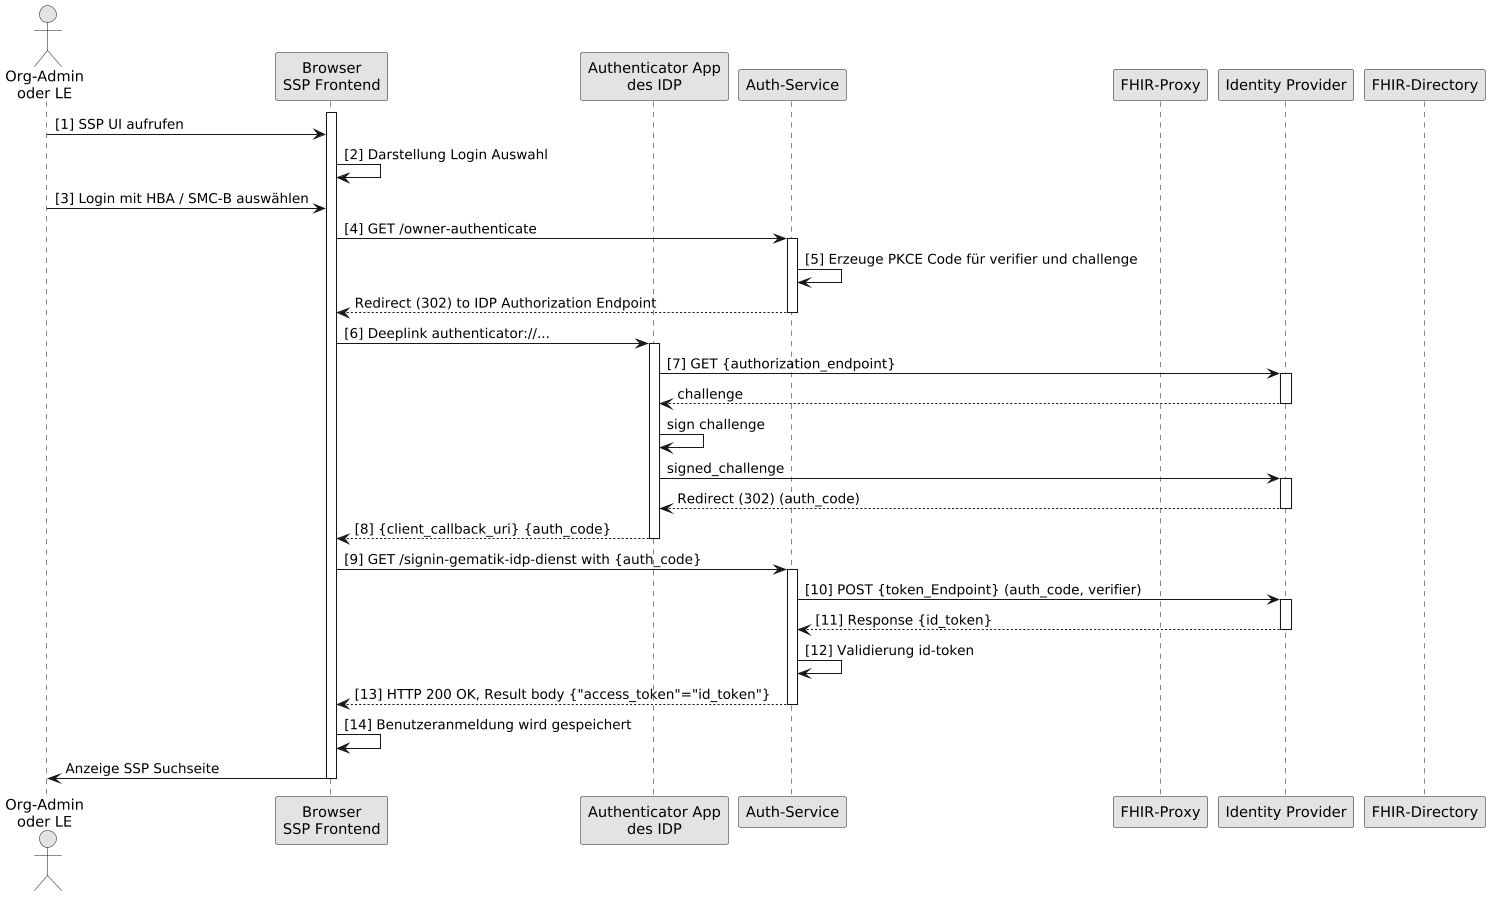

The diagram above was rendered by PlantUML. Its source (embedded in the PNG):
@startuml

skinparam dpi 100
skinparam WrapWidth 200
skinparam monochrome true

'title "FHIR-Directory, Sequenzdiagram SSP Authenticate mit Smartcard'
actor o as "Org-Admin\noder LE"
participant cl as "Browser\nSSP Frontend"
participant aa as "Authenticator App\ndes IDP"
participant au as "Auth-Service"
participant fp as "FHIR-Proxy"
participant idp as "Identity Provider"
participant fd as "FHIR-Directory"

activate cl
o -> cl: [1] SSP UI aufrufen
cl -> cl: [2] Darstellung Login Auswahl
o -> cl: [3] Login mit HBA / SMC-B auswählen


cl -> au: [4] GET /owner-authenticate
activate au
au -> au: [5] Erzeuge PKCE Code für verifier und challenge
au --> cl: Redirect (302) to IDP Authorization Endpoint
deactivate au
cl -> aa: [6] Deeplink authenticator://...
activate aa

aa -> idp: [7] GET {authorization_endpoint}
activate idp
idp --> aa: challenge
deactivate idp
aa -> aa: sign challenge
aa-> idp: signed_challenge
activate idp
idp --> aa: Redirect (302) (auth_code)
deactivate idp
aa --> cl: [8] {client_callback_uri} {auth_code}
deactivate aa

cl -> au: [9] GET /signin-gematik-idp-dienst with {auth_code}
activate au
au -> idp: [10] POST {token_Endpoint} (auth_code, verifier)
activate idp
idp --> au: [11] Response {id_token}
deactivate idp

au -> au: [12] Validierung id-token
au --> cl: [13] HTTP 200 OK, Result body {"access_token"="id_token"}
deactivate au

cl -> cl: [14] Benutzeranmeldung wird gespeichert
cl -> o: Anzeige SSP Suchseite

deactivate cl

@enduml